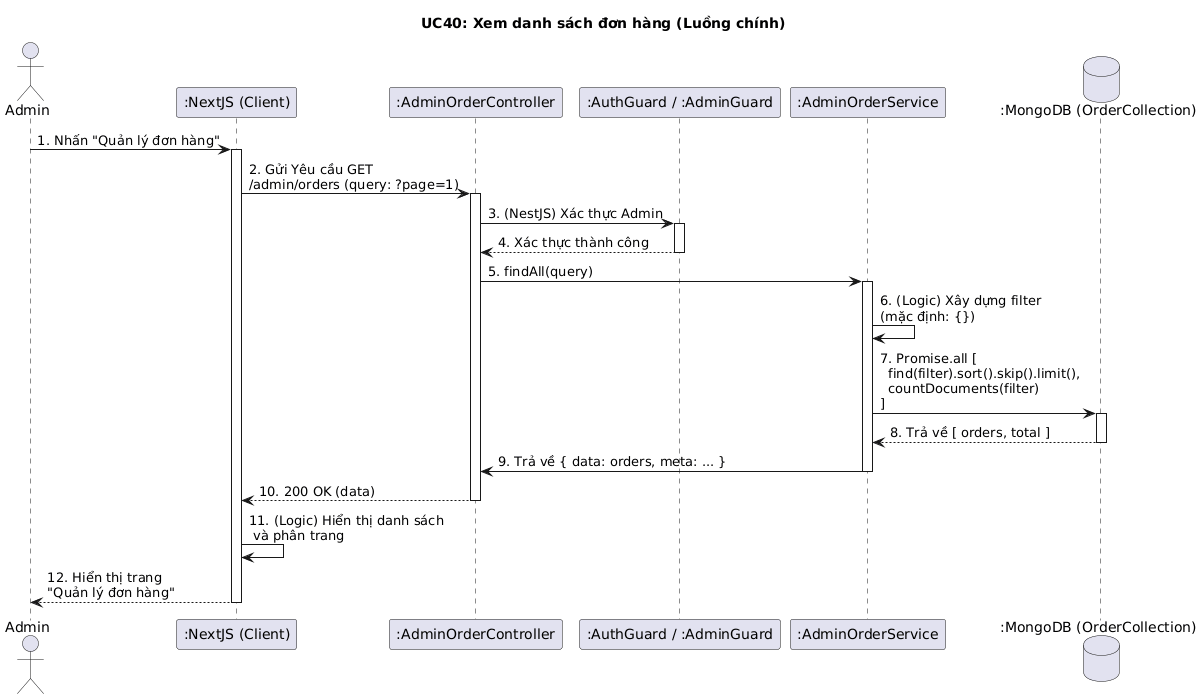

The diagram above was rendered by PlantUML. Its source (embedded in the PNG):
@startuml
title UC40: Xem danh sách đơn hàng (Luồng chính)

actor Admin
participant ":NextJS (Client)" as Client
participant ":AdminOrderController" as Controller
participant ":AuthGuard / :AdminGuard" as Guards
participant ":AdminOrderService" as Service
database ":MongoDB (OrderCollection)" as DB

Admin -> Client: 1. Nhấn "Quản lý đơn hàng"
activate Client

Client -> Controller: 2. Gửi Yêu cầu GET \n/admin/orders (query: ?page=1)
activate Controller

Controller -> Guards: 3. (NestJS) Xác thực Admin
activate Guards
Guards --> Controller: 4. Xác thực thành công
deactivate Guards

Controller -> Service: 5. findAll(query)
activate Service

Service -> Service: 6. (Logic) Xây dựng filter \n(mặc định: {})
Service -> DB: 7. Promise.all [ \n  find(filter).sort().skip().limit(), \n  countDocuments(filter) \n]
activate DB
DB --> Service: 8. Trả về [ orders, total ]
deactivate DB

Service -> Controller: 9. Trả về { data: orders, meta: ... }
deactivate Service

Controller --> Client: 10. 200 OK (data)
deactivate Controller

Client -> Client: 11. (Logic) Hiển thị danh sách\n và phân trang
Client --> Admin: 12. Hiển thị trang \n"Quản lý đơn hàng"
deactivate Client
@enduml